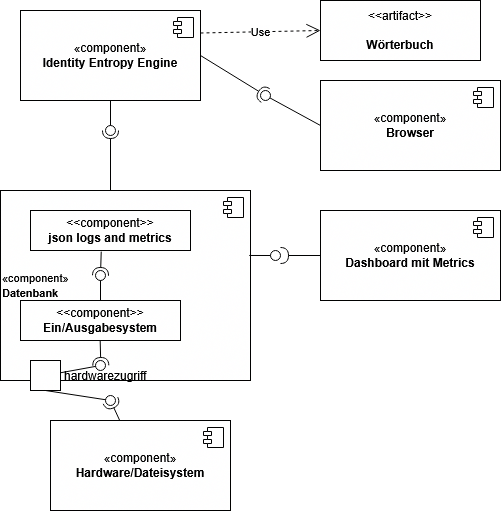

The diagram above was exported from draw.io. Its source (the exported page's mxGraphModel, read from the mxfile embedded in the PNG):
<mxGraphModel dx="1290" dy="652" grid="1" gridSize="10" guides="1" tooltips="1" connect="1" arrows="1" fold="1" page="1" pageScale="1" pageWidth="827" pageHeight="1169" math="0" shadow="0">
  <root>
    <mxCell id="0" />
    <mxCell id="1" parent="0" />
    <mxCell id="IePyuq7m5LHr5yX9b8xW-1" parent="1" style="html=1;dropTarget=0;whiteSpace=wrap;" value="«component»&lt;br&gt;&lt;b&gt;Identity Entropy Engine&lt;/b&gt;" vertex="1">
      <mxGeometry height="90" width="180" x="50" y="80" as="geometry" />
    </mxCell>
    <mxCell id="IePyuq7m5LHr5yX9b8xW-2" parent="IePyuq7m5LHr5yX9b8xW-1" style="shape=module;jettyWidth=8;jettyHeight=4;" value="" vertex="1">
      <mxGeometry height="20" relative="1" width="20" x="1" as="geometry">
        <mxPoint x="-27" y="7" as="offset" />
      </mxGeometry>
    </mxCell>
    <mxCell id="IePyuq7m5LHr5yX9b8xW-3" parent="1" style="html=1;dropTarget=0;whiteSpace=wrap;" value="«component»&lt;br&gt;&lt;b&gt;Dashboard mit Metrics&lt;/b&gt;" vertex="1">
      <mxGeometry height="90" width="180" x="350" y="280" as="geometry" />
    </mxCell>
    <mxCell id="IePyuq7m5LHr5yX9b8xW-4" parent="IePyuq7m5LHr5yX9b8xW-3" style="shape=module;jettyWidth=8;jettyHeight=4;" value="" vertex="1">
      <mxGeometry height="20" relative="1" width="20" x="1" as="geometry">
        <mxPoint x="-27" y="7" as="offset" />
      </mxGeometry>
    </mxCell>
    <mxCell id="IePyuq7m5LHr5yX9b8xW-5" parent="1" style="html=1;dropTarget=0;whiteSpace=wrap;" value="&lt;div&gt;«component»&lt;b&gt;&lt;br&gt;&lt;/b&gt;&lt;/div&gt;&lt;div&gt;&lt;b&gt;Browser&lt;/b&gt;&lt;/div&gt;" vertex="1">
      <mxGeometry height="90" width="180" x="350" y="150" as="geometry" />
    </mxCell>
    <mxCell id="IePyuq7m5LHr5yX9b8xW-6" parent="IePyuq7m5LHr5yX9b8xW-5" style="shape=module;jettyWidth=8;jettyHeight=4;" value="" vertex="1">
      <mxGeometry height="20" relative="1" width="20" x="1" as="geometry">
        <mxPoint x="-27" y="7" as="offset" />
      </mxGeometry>
    </mxCell>
    <mxCell id="IePyuq7m5LHr5yX9b8xW-7" parent="1" style="html=1;dropTarget=0;whiteSpace=wrap;align=left;" value="&lt;div align=&quot;left&quot;&gt;&lt;font style=&quot;font-size: 11px; line-height: 110%;&quot;&gt;«component»&lt;br&gt;&lt;b&gt;Datenbank&lt;/b&gt;&lt;/font&gt;&lt;/div&gt;" vertex="1">
      <mxGeometry height="190" width="250" x="30" y="260" as="geometry" />
    </mxCell>
    <mxCell id="IePyuq7m5LHr5yX9b8xW-8" parent="IePyuq7m5LHr5yX9b8xW-7" style="shape=module;jettyWidth=8;jettyHeight=4;" value="" vertex="1">
      <mxGeometry height="20" relative="1" width="20" x="1" as="geometry">
        <mxPoint x="-27" y="7" as="offset" />
      </mxGeometry>
    </mxCell>
    <mxCell id="IePyuq7m5LHr5yX9b8xW-9" parent="1" style="html=1;align=center;verticalAlign=middle;dashed=0;whiteSpace=wrap;" value="&amp;lt;&amp;lt;artifact&amp;gt;&amp;gt;&lt;br&gt;&lt;br&gt;&lt;b&gt;Wörterbuch&lt;/b&gt;" vertex="1">
      <mxGeometry height="60" width="160" x="350" y="70" as="geometry" />
    </mxCell>
    <mxCell id="IePyuq7m5LHr5yX9b8xW-10" edge="1" parent="1" source="IePyuq7m5LHr5yX9b8xW-1" style="endArrow=open;endSize=12;dashed=1;html=1;rounded=0;exitX=1;exitY=0.25;exitDx=0;exitDy=0;entryX=0;entryY=0.5;entryDx=0;entryDy=0;" target="IePyuq7m5LHr5yX9b8xW-9" value="Use">
      <mxGeometry relative="1" width="160" as="geometry">
        <mxPoint x="280" y="260" as="sourcePoint" />
        <mxPoint x="440" y="260" as="targetPoint" />
      </mxGeometry>
    </mxCell>
    <mxCell id="IePyuq7m5LHr5yX9b8xW-12" parent="1" style="ellipse;whiteSpace=wrap;html=1;align=center;aspect=fixed;fillColor=none;strokeColor=none;resizable=0;perimeter=centerPerimeter;rotatable=0;allowArrows=0;points=[];outlineConnect=1;" value="" vertex="1">
      <mxGeometry height="10" width="10" x="350" y="250" as="geometry" />
    </mxCell>
    <mxCell id="IePyuq7m5LHr5yX9b8xW-14" edge="1" parent="1" source="IePyuq7m5LHr5yX9b8xW-1" style="rounded=0;orthogonalLoop=1;jettySize=auto;html=1;endArrow=halfCircle;endFill=0;endSize=6;strokeWidth=1;sketch=0;exitX=1;exitY=0.5;exitDx=0;exitDy=0;" target="IePyuq7m5LHr5yX9b8xW-16" value="">
      <mxGeometry relative="1" as="geometry">
        <mxPoint x="380" y="255" as="sourcePoint" />
      </mxGeometry>
    </mxCell>
    <mxCell id="IePyuq7m5LHr5yX9b8xW-15" edge="1" parent="1" source="IePyuq7m5LHr5yX9b8xW-5" style="rounded=0;orthogonalLoop=1;jettySize=auto;html=1;endArrow=oval;endFill=0;sketch=0;sourcePerimeterSpacing=0;targetPerimeterSpacing=0;endSize=10;exitX=0;exitY=0.5;exitDx=0;exitDy=0;entryX=0.667;entryY=0.833;entryDx=0;entryDy=0;entryPerimeter=0;" target="IePyuq7m5LHr5yX9b8xW-16" value="">
      <mxGeometry relative="1" as="geometry">
        <mxPoint x="340" y="255" as="sourcePoint" />
        <mxPoint x="300" y="170" as="targetPoint" />
      </mxGeometry>
    </mxCell>
    <mxCell id="IePyuq7m5LHr5yX9b8xW-16" parent="1" style="ellipse;whiteSpace=wrap;html=1;align=center;aspect=fixed;fillColor=none;strokeColor=none;resizable=0;perimeter=centerPerimeter;rotatable=0;allowArrows=0;points=[];outlineConnect=1;" value="" vertex="1">
      <mxGeometry height="10" width="10" x="290" y="160" as="geometry" />
    </mxCell>
    <mxCell id="IePyuq7m5LHr5yX9b8xW-17" edge="1" parent="1" style="rounded=0;orthogonalLoop=1;jettySize=auto;html=1;endArrow=halfCircle;endFill=0;endSize=6;strokeWidth=1;sketch=0;" value="">
      <mxGeometry relative="1" as="geometry">
        <Array as="points" />
        <mxPoint x="140" y="260" as="sourcePoint" />
        <mxPoint x="140" y="200" as="targetPoint" />
      </mxGeometry>
    </mxCell>
    <mxCell id="IePyuq7m5LHr5yX9b8xW-18" edge="1" parent="1" source="IePyuq7m5LHr5yX9b8xW-1" style="rounded=0;orthogonalLoop=1;jettySize=auto;html=1;endArrow=oval;endFill=0;sketch=0;sourcePerimeterSpacing=0;targetPerimeterSpacing=0;endSize=10;exitX=0.5;exitY=1;exitDx=0;exitDy=0;" value="">
      <mxGeometry relative="1" as="geometry">
        <mxPoint x="340" y="255" as="sourcePoint" />
        <mxPoint x="140" y="200" as="targetPoint" />
      </mxGeometry>
    </mxCell>
    <mxCell id="IePyuq7m5LHr5yX9b8xW-19" parent="1" style="ellipse;whiteSpace=wrap;html=1;align=center;aspect=fixed;fillColor=none;strokeColor=none;resizable=0;perimeter=centerPerimeter;rotatable=0;allowArrows=0;points=[];outlineConnect=1;" value="" vertex="1">
      <mxGeometry height="10" width="10" x="135" y="230" as="geometry" />
    </mxCell>
    <mxCell id="IePyuq7m5LHr5yX9b8xW-29" edge="1" parent="1" source="IePyuq7m5LHr5yX9b8xW-3" style="rounded=0;orthogonalLoop=1;jettySize=auto;html=1;endArrow=halfCircle;endFill=0;endSize=6;strokeWidth=1;sketch=0;exitX=0;exitY=0.5;exitDx=0;exitDy=0;" value="">
      <mxGeometry relative="1" as="geometry">
        <mxPoint x="310" y="325" as="sourcePoint" />
        <mxPoint x="310" y="325" as="targetPoint" />
      </mxGeometry>
    </mxCell>
    <mxCell id="IePyuq7m5LHr5yX9b8xW-30" edge="1" parent="1" source="IePyuq7m5LHr5yX9b8xW-7" style="rounded=0;orthogonalLoop=1;jettySize=auto;html=1;endArrow=oval;endFill=0;sketch=0;sourcePerimeterSpacing=0;targetPerimeterSpacing=0;endSize=10;exitX=0.995;exitY=0.342;exitDx=0;exitDy=0;exitPerimeter=0;" target="IePyuq7m5LHr5yX9b8xW-31" value="">
      <mxGeometry relative="1" as="geometry">
        <mxPoint x="270" y="325" as="sourcePoint" />
      </mxGeometry>
    </mxCell>
    <mxCell id="IePyuq7m5LHr5yX9b8xW-31" parent="1" style="ellipse;whiteSpace=wrap;html=1;align=center;aspect=fixed;fillColor=none;strokeColor=none;resizable=0;perimeter=centerPerimeter;rotatable=0;allowArrows=0;points=[];outlineConnect=1;" value="" vertex="1">
      <mxGeometry height="10" width="10" x="300" y="320" as="geometry" />
    </mxCell>
    <mxCell id="IePyuq7m5LHr5yX9b8xW-33" parent="1" style="html=1;align=center;verticalAlign=middle;dashed=0;whiteSpace=wrap;" value="&amp;lt;&amp;lt;component&amp;gt;&amp;gt;&lt;br&gt;&lt;b&gt;Ein/Ausgabesystem&lt;/b&gt;" vertex="1">
      <mxGeometry height="40" width="160" x="50" y="370" as="geometry" />
    </mxCell>
    <mxCell id="IePyuq7m5LHr5yX9b8xW-34" parent="1" style="html=1;align=center;verticalAlign=middle;dashed=0;whiteSpace=wrap;" value="&amp;lt;&amp;lt;component&amp;gt;&amp;gt;&lt;br&gt;&lt;b&gt;json logs and metrics&lt;/b&gt;" vertex="1">
      <mxGeometry height="40" width="160" x="60" y="280" as="geometry" />
    </mxCell>
    <mxCell id="IePyuq7m5LHr5yX9b8xW-37" parent="1" style="ellipse;whiteSpace=wrap;html=1;align=center;aspect=fixed;fillColor=none;strokeColor=none;resizable=0;perimeter=centerPerimeter;rotatable=0;allowArrows=0;points=[];outlineConnect=1;" value="" vertex="1">
      <mxGeometry height="10" width="10" x="165" y="260" as="geometry" />
    </mxCell>
    <mxCell id="IePyuq7m5LHr5yX9b8xW-38" edge="1" parent="1" source="IePyuq7m5LHr5yX9b8xW-34" style="rounded=0;orthogonalLoop=1;jettySize=auto;html=1;endArrow=halfCircle;endFill=0;endSize=6;strokeWidth=1;sketch=0;exitX=0.442;exitY=1.028;exitDx=0;exitDy=0;exitPerimeter=0;" target="IePyuq7m5LHr5yX9b8xW-40" value="">
      <mxGeometry relative="1" as="geometry">
        <mxPoint x="150" y="345" as="sourcePoint" />
      </mxGeometry>
    </mxCell>
    <mxCell id="IePyuq7m5LHr5yX9b8xW-39" edge="1" parent="1" source="IePyuq7m5LHr5yX9b8xW-33" style="rounded=0;orthogonalLoop=1;jettySize=auto;html=1;endArrow=oval;endFill=0;sketch=0;sourcePerimeterSpacing=0;targetPerimeterSpacing=0;endSize=10;" target="IePyuq7m5LHr5yX9b8xW-40" value="">
      <mxGeometry relative="1" as="geometry">
        <mxPoint x="110" y="345" as="sourcePoint" />
      </mxGeometry>
    </mxCell>
    <mxCell id="IePyuq7m5LHr5yX9b8xW-40" parent="1" style="ellipse;whiteSpace=wrap;html=1;align=center;aspect=fixed;fillColor=none;strokeColor=none;resizable=0;perimeter=centerPerimeter;rotatable=0;allowArrows=0;points=[];outlineConnect=1;" value="" vertex="1">
      <mxGeometry height="10" width="10" x="125" y="340" as="geometry" />
    </mxCell>
    <mxCell id="IePyuq7m5LHr5yX9b8xW-41" edge="1" parent="1" style="rounded=0;orthogonalLoop=1;jettySize=auto;html=1;endArrow=halfCircle;endFill=0;endSize=6;strokeWidth=1;sketch=0;exitX=0.492;exitY=1.028;exitDx=0;exitDy=0;exitPerimeter=0;entryX=0.662;entryY=0.709;entryDx=0;entryDy=0;entryPerimeter=0;" value="">
      <mxGeometry relative="1" as="geometry">
        <mxPoint x="129.67999999999995" y="410.00000000000006" as="sourcePoint" />
        <mxPoint x="130.32" y="435" as="targetPoint" />
      </mxGeometry>
    </mxCell>
    <mxCell id="IePyuq7m5LHr5yX9b8xW-42" edge="1" parent="1" source="IePyuq7m5LHr5yX9b8xW-46" style="rounded=0;orthogonalLoop=1;jettySize=auto;html=1;endArrow=oval;endFill=0;sketch=0;sourcePerimeterSpacing=0;targetPerimeterSpacing=0;endSize=10;" target="IePyuq7m5LHr5yX9b8xW-43" value="">
      <mxGeometry relative="1" as="geometry">
        <mxPoint x="110" y="435" as="sourcePoint" />
      </mxGeometry>
    </mxCell>
    <mxCell id="IePyuq7m5LHr5yX9b8xW-43" parent="1" style="ellipse;whiteSpace=wrap;html=1;align=center;aspect=fixed;fillColor=none;strokeColor=none;resizable=0;perimeter=centerPerimeter;rotatable=0;allowArrows=0;points=[];outlineConnect=1;" value="" vertex="1">
      <mxGeometry height="10" width="10" x="125" y="430" as="geometry" />
    </mxCell>
    <mxCell id="IePyuq7m5LHr5yX9b8xW-46" parent="1" style="fontStyle=0;labelPosition=right;verticalLabelPosition=middle;align=left;verticalAlign=middle;spacingLeft=2;" value="hardwarezugriff" vertex="1">
      <mxGeometry height="30" width="30" x="60" y="430" as="geometry" />
    </mxCell>
    <mxCell id="IePyuq7m5LHr5yX9b8xW-47" parent="1" style="html=1;dropTarget=0;whiteSpace=wrap;" value="«component»&lt;br&gt;&lt;b&gt;Hardware/Dateisystem&lt;/b&gt;" vertex="1">
      <mxGeometry height="90" width="180" x="80" y="490" as="geometry" />
    </mxCell>
    <mxCell id="IePyuq7m5LHr5yX9b8xW-48" parent="IePyuq7m5LHr5yX9b8xW-47" style="shape=module;jettyWidth=8;jettyHeight=4;" value="" vertex="1">
      <mxGeometry height="20" relative="1" width="20" x="1" as="geometry">
        <mxPoint x="-27" y="7" as="offset" />
      </mxGeometry>
    </mxCell>
    <mxCell id="IePyuq7m5LHr5yX9b8xW-49" edge="1" parent="1" source="IePyuq7m5LHr5yX9b8xW-47" style="rounded=0;orthogonalLoop=1;jettySize=auto;html=1;endArrow=halfCircle;endFill=0;endSize=6;strokeWidth=1;sketch=0;" value="">
      <mxGeometry relative="1" as="geometry">
        <mxPoint x="290" y="415" as="sourcePoint" />
        <mxPoint x="140" y="470" as="targetPoint" />
      </mxGeometry>
    </mxCell>
    <mxCell id="IePyuq7m5LHr5yX9b8xW-50" edge="1" parent="1" source="IePyuq7m5LHr5yX9b8xW-46" style="rounded=0;orthogonalLoop=1;jettySize=auto;html=1;endArrow=oval;endFill=0;sketch=0;sourcePerimeterSpacing=0;targetPerimeterSpacing=0;endSize=10;exitX=0.5;exitY=1;exitDx=0;exitDy=0;" value="">
      <mxGeometry relative="1" as="geometry">
        <mxPoint x="250" y="415" as="sourcePoint" />
        <mxPoint x="140" y="470" as="targetPoint" />
      </mxGeometry>
    </mxCell>
    <mxCell id="IePyuq7m5LHr5yX9b8xW-51" parent="1" style="ellipse;whiteSpace=wrap;html=1;align=center;aspect=fixed;fillColor=none;strokeColor=none;resizable=0;perimeter=centerPerimeter;rotatable=0;allowArrows=0;points=[];outlineConnect=1;" value="" vertex="1">
      <mxGeometry height="10" width="10" x="265" y="410" as="geometry" />
    </mxCell>
  </root>
</mxGraphModel>